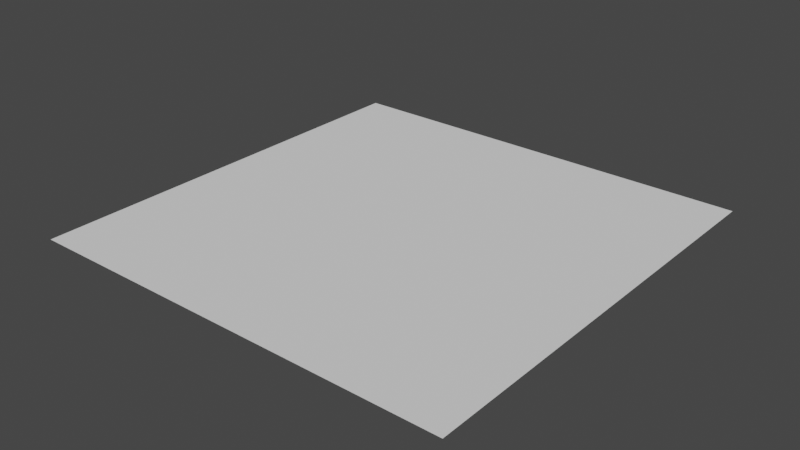 # Source: plane.blend  (saved by Blender 2.91.10; exported with 4.5.12 LTS)
import bpy
from mathutils import Matrix  # noqa: F401  (used for matrix-valued properties, if any)

bpy.ops.wm.read_factory_settings(use_empty=True)
scene = bpy.context.scene
scene.name = 'Scene'

# ---- collections
col_collection = bpy.data.collections.new('Collection'); scene.collection.children.link(col_collection)

# ---- world
world_world = bpy.data.worlds.new('World'); scene.world = world_world
world_world.use_nodes = True; world_world.node_tree.nodes.clear()
_N = world_world.node_tree.nodes; _L = world_world.node_tree.links
n0 = _N.new('ShaderNodeOutputWorld'); n0.name = 'World Output'; n0.location = (300, 300)
n1 = _N.new('ShaderNodeBackground'); n1.name = 'Background'; n1.location = (10, 300)
n1.inputs[0].default_value = (0.05088, 0.05088, 0.05088, 1.0)
_L.new(n1.outputs[0], n0.inputs[0])
n0.is_active_output = True
world_world.color = (0.05088, 0.05088, 0.05088)
world_world.use_sun_shadow = False
world_world.sun_shadow_jitter_overblur = 0.0

# ---- meshes
me_plane = bpy.data.meshes.new('Plane')
me_plane.from_pydata([(-1.0, -1.0, 0.0), (1.0, -1.0, 0.0), (-1.0, 1.0, 0.0), (1.0, 1.0, 0.0)], [], [(0, 1, 3, 2)])
_uv = me_plane.uv_layers.new(name='UVMap')
_uv.uv.foreach_set('vector', [0.0, 1.0, 1.0, 1.0, 1.0, 1.192e-07, 1.192e-07, 0.0])
me_plane.use_remesh_fix_poles = True
me_plane.use_remesh_preserve_attributes = False
me_plane.update()

# ---- objects
ob_plane = bpy.data.objects.new('Plane', me_plane)

# ---- transforms, parenting, visibility, modifiers, constraints
ob_plane.location = (0.0, 0.0, 0.0)
ob_plane.lineart.crease_threshold = 0.0

# ---- collection membership
col_collection.objects.link(ob_plane)

# ---- scene / render settings (as saved in the file)
scene.frame_start = 1; scene.frame_end = 250; scene.frame_set(34)
scene.render.engine = 'BLENDER_EEVEE_NEXT'
scene.cycles.use_denoising = False
scene.cycles.samples = 128
scene.cycles.sampling_pattern = 'TABULATED_SOBOL'
scene.cycles.use_adaptive_sampling = False
scene.cycles.use_light_tree = False
scene.view_settings.view_transform = 'Filmic'
bpy.context.view_layer.update()

# ---- added for rendering (the .blend has no active camera and no usable light): camera, sun
cam_auto = bpy.data.cameras.new('AutoCamera')
cam_auto.lens = 50.0
cam_auto.sensor_width = 36.0
cam_auto.clip_end = 1000.0
ob_auto_camera = bpy.data.objects.new('AutoCamera', cam_auto)
scene.collection.objects.link(ob_auto_camera)
ob_auto_camera.location = (2.61693, -3.14032, 2.09354)
ob_auto_camera.rotation_euler = (1.09748, -7.21219e-08, 0.694738)
scene.camera = ob_auto_camera
light_auto_sun = bpy.data.lights.new('AutoSun', 'SUN')
light_auto_sun.energy = 3.0
light_auto_sun.angle = 0.0523599
ob_auto_sun = bpy.data.objects.new('AutoSun', light_auto_sun)
scene.collection.objects.link(ob_auto_sun)
ob_auto_sun.rotation_euler = (0.872665, 0.174533, 0.523599)
bpy.context.view_layer.update()
